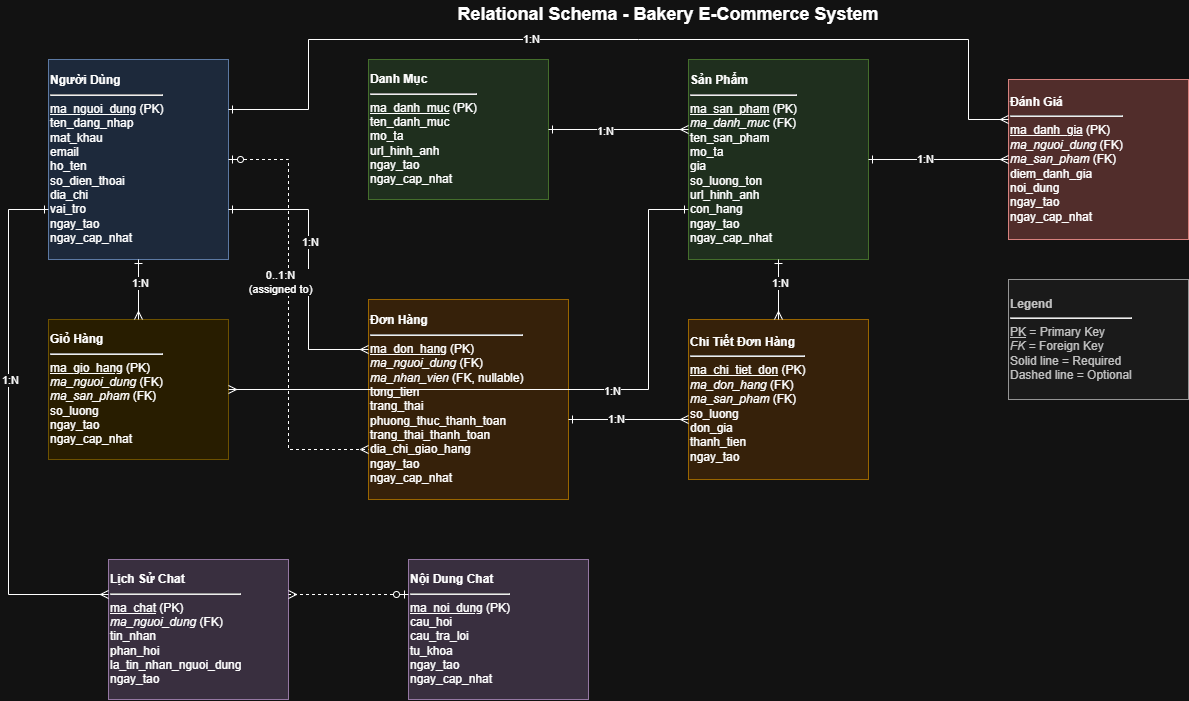

The diagram above was exported from draw.io. Its source (the exported page's mxGraphModel, read from the mxfile embedded in the PNG):
<mxGraphModel dx="1243" dy="783" grid="1" gridSize="10" guides="1" tooltips="1" connect="1" arrows="1" fold="1" page="1" pageScale="1" pageWidth="1400" pageHeight="900" math="0" shadow="0">
  <root>
    <mxCell id="0" />
    <mxCell id="1" parent="0" />
    <mxCell id="title" parent="1" style="text;html=1;strokeColor=none;fillColor=none;align=center;verticalAlign=middle;whiteSpace=wrap;rounded=0;fontSize=18;fontStyle=1" value="Relational Schema - Bakery E-Commerce System" vertex="1">
      <mxGeometry height="30" width="500" x="450" y="20" as="geometry" />
    </mxCell>
    <mxCell id="user-table" parent="1" style="rounded=0;whiteSpace=wrap;html=1;align=left;fillColor=#dae8fc;strokeColor=#6c8ebf;" value="&lt;b&gt;Người Dùng&lt;/b&gt;&lt;br&gt;&lt;hr&gt;&lt;u&gt;ma_nguoi_dung&lt;/u&gt; (PK)&lt;br&gt;ten_dang_nhap&lt;br&gt;mat_khau&lt;br&gt;email&lt;br&gt;ho_ten&lt;br&gt;so_dien_thoai&lt;br&gt;dia_chi&lt;br&gt;vai_tro&lt;br&gt;ngay_tao&lt;br&gt;ngay_cap_nhat" vertex="1">
      <mxGeometry height="200" width="180" x="80" y="80" as="geometry" />
    </mxCell>
    <mxCell id="category-table" parent="1" style="rounded=0;whiteSpace=wrap;html=1;align=left;fillColor=#d5e8d4;strokeColor=#82b366;" value="&lt;b&gt;Danh Mục&lt;/b&gt;&lt;br&gt;&lt;hr&gt;&lt;u&gt;ma_danh_muc&lt;/u&gt; (PK)&lt;br&gt;ten_danh_muc&lt;br&gt;mo_ta&lt;br&gt;url_hinh_anh&lt;br&gt;ngay_tao&lt;br&gt;ngay_cap_nhat" vertex="1">
      <mxGeometry height="140" width="180" x="400" y="80" as="geometry" />
    </mxCell>
    <mxCell id="product-table" parent="1" style="rounded=0;whiteSpace=wrap;html=1;align=left;fillColor=#d5e8d4;strokeColor=#82b366;" value="&lt;b&gt;Sản Phẩm&lt;/b&gt;&lt;br&gt;&lt;hr&gt;&lt;u&gt;ma_san_pham&lt;/u&gt; (PK)&lt;br&gt;&lt;i&gt;ma_danh_muc&lt;/i&gt; (FK)&lt;br&gt;ten_san_pham&lt;br&gt;mo_ta&lt;br&gt;gia&lt;br&gt;so_luong_ton&lt;br&gt;url_hinh_anh&lt;br&gt;con_hang&lt;br&gt;ngay_tao&lt;br&gt;ngay_cap_nhat" vertex="1">
      <mxGeometry height="200" width="180" x="720" y="80" as="geometry" />
    </mxCell>
    <mxCell id="cart-table" parent="1" style="rounded=0;whiteSpace=wrap;html=1;align=left;fillColor=#fff2cc;strokeColor=#d6b656;" value="&lt;b&gt;Giỏ Hàng&lt;/b&gt;&lt;br&gt;&lt;hr&gt;&lt;u&gt;ma_gio_hang&lt;/u&gt; (PK)&lt;br&gt;&lt;i&gt;ma_nguoi_dung&lt;/i&gt; (FK)&lt;br&gt;&lt;i&gt;ma_san_pham&lt;/i&gt; (FK)&lt;br&gt;so_luong&lt;br&gt;ngay_tao&lt;br&gt;ngay_cap_nhat" vertex="1">
      <mxGeometry height="140" width="180" x="80" y="340" as="geometry" />
    </mxCell>
    <mxCell id="order-table" parent="1" style="rounded=0;whiteSpace=wrap;html=1;align=left;fillColor=#ffe6cc;strokeColor=#d79b00;" value="&lt;b&gt;Đơn Hàng&lt;/b&gt;&lt;br&gt;&lt;hr&gt;&lt;u&gt;ma_don_hang&lt;/u&gt; (PK)&lt;br&gt;&lt;i&gt;ma_nguoi_dung&lt;/i&gt; (FK)&lt;br&gt;&lt;i&gt;ma_nhan_vien&lt;/i&gt; (FK, nullable)&lt;br&gt;tong_tien&lt;br&gt;trang_thai&lt;br&gt;phuong_thuc_thanh_toan&lt;br&gt;trang_thai_thanh_toan&lt;br&gt;dia_chi_giao_hang&lt;br&gt;ngay_tao&lt;br&gt;ngay_cap_nhat" vertex="1">
      <mxGeometry height="200" width="200" x="400" y="320" as="geometry" />
    </mxCell>
    <mxCell id="orderitem-table" parent="1" style="rounded=0;whiteSpace=wrap;html=1;align=left;fillColor=#ffe6cc;strokeColor=#d79b00;" value="&lt;b&gt;Chi Tiết Đơn Hàng&lt;/b&gt;&lt;br&gt;&lt;hr&gt;&lt;u&gt;ma_chi_tiet_don&lt;/u&gt; (PK)&lt;br&gt;&lt;i&gt;ma_don_hang&lt;/i&gt; (FK)&lt;br&gt;&lt;i&gt;ma_san_pham&lt;/i&gt; (FK)&lt;br&gt;so_luong&lt;br&gt;don_gia&lt;br&gt;thanh_tien&lt;br&gt;ngay_tao" vertex="1">
      <mxGeometry height="160" width="180" x="720" y="340" as="geometry" />
    </mxCell>
    <mxCell id="review-table" parent="1" style="rounded=0;whiteSpace=wrap;html=1;align=left;fillColor=#f8cecc;strokeColor=#b85450;" value="&lt;b&gt;Đánh Giá&lt;/b&gt;&lt;br&gt;&lt;hr&gt;&lt;u&gt;ma_danh_gia&lt;/u&gt; (PK)&lt;br&gt;&lt;i&gt;ma_nguoi_dung&lt;/i&gt; (FK)&lt;br&gt;&lt;i&gt;ma_san_pham&lt;/i&gt; (FK)&lt;br&gt;diem_danh_gia&lt;br&gt;noi_dung&lt;br&gt;ngay_tao&lt;br&gt;ngay_cap_nhat" vertex="1">
      <mxGeometry height="160" width="180" x="1040" y="100" as="geometry" />
    </mxCell>
    <mxCell id="chatbot-table" parent="1" style="rounded=0;whiteSpace=wrap;html=1;align=left;fillColor=#e1d5e7;strokeColor=#9673a6;" value="&lt;b&gt;Nội Dung Chat&lt;/b&gt;&lt;br&gt;&lt;hr&gt;&lt;u&gt;ma_noi_dung&lt;/u&gt; (PK)&lt;br&gt;cau_hoi&lt;br&gt;cau_tra_loi&lt;br&gt;tu_khoa&lt;br&gt;ngay_tao&lt;br&gt;ngay_cap_nhat" vertex="1">
      <mxGeometry height="140" width="180" x="440" y="580" as="geometry" />
    </mxCell>
    <mxCell id="chathistory-table" parent="1" style="rounded=0;whiteSpace=wrap;html=1;align=left;fillColor=#e1d5e7;strokeColor=#9673a6;" value="&lt;b&gt;Lịch Sử Chat&lt;/b&gt;&lt;br&gt;&lt;hr&gt;&lt;u&gt;ma_chat&lt;/u&gt; (PK)&lt;br&gt;&lt;i&gt;ma_nguoi_dung&lt;/i&gt; (FK)&lt;br&gt;tin_nhan&lt;br&gt;phan_hoi&lt;br&gt;la_tin_nhan_nguoi_dung&lt;br&gt;ngay_tao" vertex="1">
      <mxGeometry height="140" width="180" x="140" y="580" as="geometry" />
    </mxCell>
    <mxCell id="rel1" edge="1" parent="1" source="category-table" style="endArrow=ERmany;startArrow=ERone;html=1;rounded=0;exitX=1;exitY=0.5;exitDx=0;exitDy=0;startFill=0;endFill=0;" value="">
      <mxGeometry height="50" relative="1" width="50" as="geometry">
        <mxPoint x="600" y="350" as="sourcePoint" />
        <mxPoint x="720" y="150" as="targetPoint" />
      </mxGeometry>
    </mxCell>
    <mxCell id="rel1-label" connectable="0" parent="rel1" style="edgeLabel;html=1;align=center;verticalAlign=middle;resizable=0;points=[];" value="1:N" vertex="1">
      <mxGeometry relative="1" x="-0.2" y="-1" as="geometry">
        <mxPoint as="offset" />
      </mxGeometry>
    </mxCell>
    <mxCell id="rel2" edge="1" parent="1" source="user-table" style="endArrow=ERmany;startArrow=ERone;html=1;rounded=0;exitX=0.5;exitY=1;exitDx=0;exitDy=0;entryX=0.5;entryY=0;entryDx=0;entryDy=0;startFill=0;endFill=0;" target="cart-table" value="">
      <mxGeometry height="50" relative="1" width="50" as="geometry">
        <mxPoint x="350" y="400" as="sourcePoint" />
        <mxPoint x="400" y="350" as="targetPoint" />
      </mxGeometry>
    </mxCell>
    <mxCell id="rel2-label" connectable="0" parent="rel2" style="edgeLabel;html=1;align=center;verticalAlign=middle;resizable=0;points=[];" value="1:N" vertex="1">
      <mxGeometry relative="1" x="-0.2" y="1" as="geometry">
        <mxPoint as="offset" />
      </mxGeometry>
    </mxCell>
    <mxCell id="rel3" edge="1" parent="1" source="product-table" style="endArrow=ERmany;startArrow=ERone;html=1;rounded=0;exitX=0;exitY=0.75;exitDx=0;exitDy=0;entryX=1;entryY=0.5;entryDx=0;entryDy=0;startFill=0;endFill=0;" target="cart-table" value="">
      <mxGeometry height="50" relative="1" width="50" as="geometry">
        <Array as="points">
          <mxPoint x="680" y="230" />
          <mxPoint x="680" y="410" />
        </Array>
        <mxPoint x="350" y="450" as="sourcePoint" />
        <mxPoint x="400" y="400" as="targetPoint" />
      </mxGeometry>
    </mxCell>
    <mxCell id="rel3-label" connectable="0" parent="rel3" style="edgeLabel;html=1;align=center;verticalAlign=middle;resizable=0;points=[];" value="1:N" vertex="1">
      <mxGeometry relative="1" x="-0.2" y="1" as="geometry">
        <mxPoint as="offset" />
      </mxGeometry>
    </mxCell>
    <mxCell id="rel4" edge="1" parent="1" source="user-table" style="endArrow=ERmany;startArrow=ERone;html=1;rounded=0;exitX=1;exitY=0.75;exitDx=0;exitDy=0;entryX=0;entryY=0.25;entryDx=0;entryDy=0;startFill=0;endFill=0;" target="order-table" value="">
      <mxGeometry height="50" relative="1" width="50" as="geometry">
        <Array as="points">
          <mxPoint x="340" y="230" />
          <mxPoint x="340" y="370" />
        </Array>
        <mxPoint x="350" y="450" as="sourcePoint" />
        <mxPoint x="400" y="400" as="targetPoint" />
      </mxGeometry>
    </mxCell>
    <mxCell id="rel4-label" connectable="0" parent="rel4" style="edgeLabel;html=1;align=center;verticalAlign=middle;resizable=0;points=[];" value="1:N" vertex="1">
      <mxGeometry relative="1" x="-0.2" y="1" as="geometry">
        <mxPoint as="offset" />
      </mxGeometry>
    </mxCell>
    <mxCell id="rel5" edge="1" parent="1" style="endArrow=ERmany;startArrow=ERone;html=1;rounded=0;exitX=1;exitY=0.5;exitDx=0;exitDy=0;entryX=0;entryY=0.5;entryDx=0;entryDy=0;startFill=0;endFill=0;" value="">
      <mxGeometry height="50" relative="1" width="50" as="geometry">
        <mxPoint x="600" y="440" as="sourcePoint" />
        <mxPoint x="720" y="440" as="targetPoint" />
      </mxGeometry>
    </mxCell>
    <mxCell id="rel5-label" connectable="0" parent="rel5" style="edgeLabel;html=1;align=center;verticalAlign=middle;resizable=0;points=[];" value="1:N" vertex="1">
      <mxGeometry relative="1" x="-0.2" y="1" as="geometry">
        <mxPoint as="offset" />
      </mxGeometry>
    </mxCell>
    <mxCell id="rel6" edge="1" parent="1" source="product-table" style="endArrow=ERmany;startArrow=ERone;html=1;rounded=0;exitX=0.5;exitY=1;exitDx=0;exitDy=0;entryX=0.5;entryY=0;entryDx=0;entryDy=0;startFill=0;endFill=0;" target="orderitem-table" value="">
      <mxGeometry height="50" relative="1" width="50" as="geometry">
        <mxPoint x="350" y="450" as="sourcePoint" />
        <mxPoint x="400" y="400" as="targetPoint" />
      </mxGeometry>
    </mxCell>
    <mxCell id="rel6-label" connectable="0" parent="rel6" style="edgeLabel;html=1;align=center;verticalAlign=middle;resizable=0;points=[];" value="1:N" vertex="1">
      <mxGeometry relative="1" x="-0.2" y="1" as="geometry">
        <mxPoint as="offset" />
      </mxGeometry>
    </mxCell>
    <mxCell id="rel7" edge="1" parent="1" source="user-table" style="endArrow=ERmany;startArrow=ERone;html=1;rounded=0;exitX=1;exitY=0.25;exitDx=0;exitDy=0;entryX=0;entryY=0.25;entryDx=0;entryDy=0;startFill=0;endFill=0;" target="review-table" value="">
      <mxGeometry height="50" relative="1" width="50" as="geometry">
        <Array as="points">
          <mxPoint x="340" y="130" />
          <mxPoint x="340" y="60" />
          <mxPoint x="670" y="60" />
          <mxPoint x="1000" y="60" />
          <mxPoint x="1000" y="140" />
        </Array>
        <mxPoint x="350" y="300" as="sourcePoint" />
        <mxPoint x="400" y="250" as="targetPoint" />
      </mxGeometry>
    </mxCell>
    <mxCell id="rel7-label" connectable="0" parent="rel7" style="edgeLabel;html=1;align=center;verticalAlign=middle;resizable=0;points=[];" value="1:N" vertex="1">
      <mxGeometry relative="1" x="-0.2" y="1" as="geometry">
        <mxPoint as="offset" />
      </mxGeometry>
    </mxCell>
    <mxCell id="rel8" edge="1" parent="1" source="product-table" style="endArrow=ERmany;startArrow=ERone;html=1;rounded=0;exitX=1;exitY=0.5;exitDx=0;exitDy=0;entryX=0;entryY=0.5;entryDx=0;entryDy=0;startFill=0;endFill=0;" target="review-table" value="">
      <mxGeometry height="50" relative="1" width="50" as="geometry">
        <mxPoint x="350" y="300" as="sourcePoint" />
        <mxPoint x="400" y="250" as="targetPoint" />
      </mxGeometry>
    </mxCell>
    <mxCell id="rel8-label" connectable="0" parent="rel8" style="edgeLabel;html=1;align=center;verticalAlign=middle;resizable=0;points=[];" value="1:N" vertex="1">
      <mxGeometry relative="1" x="-0.2" y="1" as="geometry">
        <mxPoint as="offset" />
      </mxGeometry>
    </mxCell>
    <mxCell id="rel9" edge="1" parent="1" source="user-table" style="endArrow=ERmany;startArrow=ERone;html=1;rounded=0;exitX=0;exitY=0.75;exitDx=0;exitDy=0;entryX=0;entryY=0.25;entryDx=0;entryDy=0;startFill=0;endFill=0;" target="chathistory-table" value="">
      <mxGeometry height="50" relative="1" width="50" as="geometry">
        <Array as="points">
          <mxPoint x="40" y="230" />
          <mxPoint x="40" y="615" />
        </Array>
        <mxPoint x="200" y="450" as="sourcePoint" />
        <mxPoint x="250" y="400" as="targetPoint" />
      </mxGeometry>
    </mxCell>
    <mxCell id="rel9-label" connectable="0" parent="rel9" style="edgeLabel;html=1;align=center;verticalAlign=middle;resizable=0;points=[];" value="1:N" vertex="1">
      <mxGeometry relative="1" x="-0.2" y="1" as="geometry">
        <mxPoint as="offset" />
      </mxGeometry>
    </mxCell>
    <mxCell id="rel10" edge="1" parent="1" source="user-table" style="endArrow=ERmany;startArrow=ERzeroToOne;html=1;rounded=0;exitX=1;exitY=0.5;exitDx=0;exitDy=0;entryX=0;entryY=0.75;entryDx=0;entryDy=0;startFill=0;endFill=0;dashed=1;" target="order-table" value="">
      <mxGeometry height="50" relative="1" width="50" as="geometry">
        <Array as="points">
          <mxPoint x="320" y="180" />
          <mxPoint x="320" y="470" />
        </Array>
        <mxPoint x="350" y="450" as="sourcePoint" />
        <mxPoint x="400" y="400" as="targetPoint" />
      </mxGeometry>
    </mxCell>
    <mxCell id="rel10-label" connectable="0" parent="rel10" style="edgeLabel;html=1;align=center;verticalAlign=middle;resizable=0;points=[];" value="0..1:N&lt;br&gt;(assigned to)" vertex="1">
      <mxGeometry relative="1" x="-0.2" y="1" as="geometry">
        <mxPoint x="-10" y="10" as="offset" />
      </mxGeometry>
    </mxCell>
    <mxCell id="legend" parent="1" style="rounded=0;whiteSpace=wrap;html=1;align=left;fillColor=#f5f5f5;strokeColor=#666666;fontColor=#333333;" value="&lt;b&gt;Legend&lt;/b&gt;&lt;hr&gt;&lt;u&gt;PK&lt;/u&gt; = Primary Key&lt;br&gt;&lt;i&gt;FK&lt;/i&gt; = Foreign Key&lt;br&gt;Solid line = Required&lt;br&gt;Dashed line = Optional" vertex="1">
      <mxGeometry height="120" width="180" x="1040" y="300" as="geometry" />
    </mxCell>
    <mxCell id="2" edge="1" parent="1" source="chatbot-table" style="edgeStyle=orthogonalEdgeStyle;rounded=0;orthogonalLoop=1;jettySize=auto;html=1;endArrow=ERmany;endFill=0;startArrow=ERzeroToOne;startFill=0;dashed=1;entryX=1;entryY=0.25;entryDx=0;entryDy=0;exitX=0;exitY=0.25;exitDx=0;exitDy=0;" target="chathistory-table" value="">
      <mxGeometry relative="1" as="geometry">
        <mxPoint x="280" y="650" as="sourcePoint" />
        <mxPoint x="360" y="740" as="targetPoint" />
      </mxGeometry>
    </mxCell>
  </root>
</mxGraphModel>